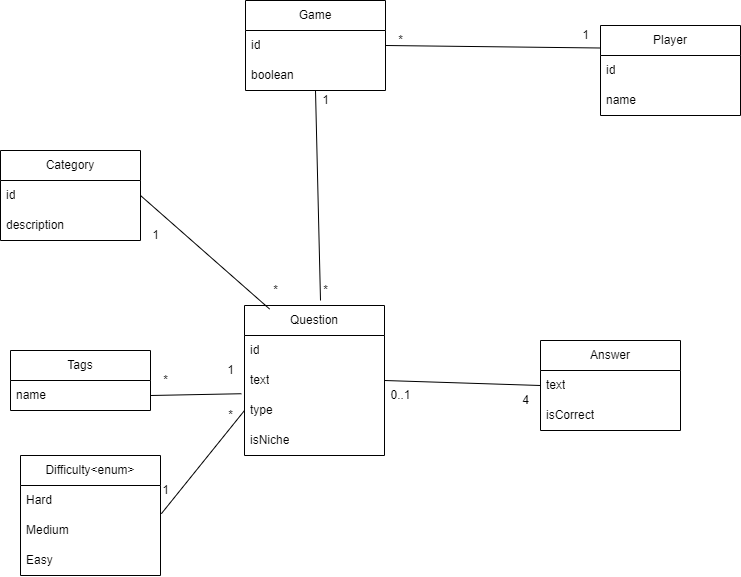

The diagram above was exported from draw.io. Its source (the exported page's mxGraphModel, read from the mxfile embedded in the PNG):
<mxGraphModel dx="1035" dy="465" grid="1" gridSize="10" guides="1" tooltips="1" connect="1" arrows="1" fold="1" page="1" pageScale="1" pageWidth="827" pageHeight="1169" math="0" shadow="0">
  <root>
    <mxCell id="0" />
    <mxCell id="1" parent="0" />
    <mxCell id="vJluRIOMhBphZJmqfDqY-2" value="Category" style="swimlane;fontStyle=0;childLayout=stackLayout;horizontal=1;startSize=30;horizontalStack=0;resizeParent=1;resizeParentMax=0;resizeLast=0;collapsible=1;marginBottom=0;whiteSpace=wrap;html=1;" vertex="1" parent="1">
      <mxGeometry x="10" y="220" width="140" height="90" as="geometry" />
    </mxCell>
    <mxCell id="vJluRIOMhBphZJmqfDqY-3" value="id" style="text;strokeColor=none;fillColor=none;align=left;verticalAlign=middle;spacingLeft=4;spacingRight=4;overflow=hidden;points=[[0,0.5],[1,0.5]];portConstraint=eastwest;rotatable=0;whiteSpace=wrap;html=1;" vertex="1" parent="vJluRIOMhBphZJmqfDqY-2">
      <mxGeometry y="30" width="140" height="30" as="geometry" />
    </mxCell>
    <mxCell id="vJluRIOMhBphZJmqfDqY-4" value="description" style="text;strokeColor=none;fillColor=none;align=left;verticalAlign=middle;spacingLeft=4;spacingRight=4;overflow=hidden;points=[[0,0.5],[1,0.5]];portConstraint=eastwest;rotatable=0;whiteSpace=wrap;html=1;" vertex="1" parent="vJluRIOMhBphZJmqfDqY-2">
      <mxGeometry y="60" width="140" height="30" as="geometry" />
    </mxCell>
    <mxCell id="vJluRIOMhBphZJmqfDqY-6" value="Question" style="swimlane;fontStyle=0;childLayout=stackLayout;horizontal=1;startSize=30;horizontalStack=0;resizeParent=1;resizeParentMax=0;resizeLast=0;collapsible=1;marginBottom=0;whiteSpace=wrap;html=1;" vertex="1" parent="1">
      <mxGeometry x="254" y="375" width="140" height="150" as="geometry" />
    </mxCell>
    <mxCell id="vJluRIOMhBphZJmqfDqY-7" value="id" style="text;strokeColor=none;fillColor=none;align=left;verticalAlign=middle;spacingLeft=4;spacingRight=4;overflow=hidden;points=[[0,0.5],[1,0.5]];portConstraint=eastwest;rotatable=0;whiteSpace=wrap;html=1;" vertex="1" parent="vJluRIOMhBphZJmqfDqY-6">
      <mxGeometry y="30" width="140" height="30" as="geometry" />
    </mxCell>
    <mxCell id="vJluRIOMhBphZJmqfDqY-10" value="text" style="text;strokeColor=none;fillColor=none;align=left;verticalAlign=middle;spacingLeft=4;spacingRight=4;overflow=hidden;points=[[0,0.5],[1,0.5]];portConstraint=eastwest;rotatable=0;whiteSpace=wrap;html=1;" vertex="1" parent="vJluRIOMhBphZJmqfDqY-6">
      <mxGeometry y="60" width="140" height="30" as="geometry" />
    </mxCell>
    <mxCell id="vJluRIOMhBphZJmqfDqY-24" value="type" style="text;strokeColor=none;fillColor=none;align=left;verticalAlign=middle;spacingLeft=4;spacingRight=4;overflow=hidden;points=[[0,0.5],[1,0.5]];portConstraint=eastwest;rotatable=0;whiteSpace=wrap;html=1;" vertex="1" parent="vJluRIOMhBphZJmqfDqY-6">
      <mxGeometry y="90" width="140" height="30" as="geometry" />
    </mxCell>
    <mxCell id="vJluRIOMhBphZJmqfDqY-13" value="isNiche" style="text;strokeColor=none;fillColor=none;align=left;verticalAlign=middle;spacingLeft=4;spacingRight=4;overflow=hidden;points=[[0,0.5],[1,0.5]];portConstraint=eastwest;rotatable=0;whiteSpace=wrap;html=1;" vertex="1" parent="vJluRIOMhBphZJmqfDqY-6">
      <mxGeometry y="120" width="140" height="30" as="geometry" />
    </mxCell>
    <mxCell id="vJluRIOMhBphZJmqfDqY-14" value="Answer" style="swimlane;fontStyle=0;childLayout=stackLayout;horizontal=1;startSize=30;horizontalStack=0;resizeParent=1;resizeParentMax=0;resizeLast=0;collapsible=1;marginBottom=0;whiteSpace=wrap;html=1;" vertex="1" parent="1">
      <mxGeometry x="550" y="410" width="140" height="90" as="geometry" />
    </mxCell>
    <mxCell id="vJluRIOMhBphZJmqfDqY-15" value="text" style="text;strokeColor=none;fillColor=none;align=left;verticalAlign=middle;spacingLeft=4;spacingRight=4;overflow=hidden;points=[[0,0.5],[1,0.5]];portConstraint=eastwest;rotatable=0;whiteSpace=wrap;html=1;" vertex="1" parent="vJluRIOMhBphZJmqfDqY-14">
      <mxGeometry y="30" width="140" height="30" as="geometry" />
    </mxCell>
    <mxCell id="vJluRIOMhBphZJmqfDqY-98" value="isCorrect" style="text;strokeColor=none;fillColor=none;align=left;verticalAlign=middle;spacingLeft=4;spacingRight=4;overflow=hidden;points=[[0,0.5],[1,0.5]];portConstraint=eastwest;rotatable=0;whiteSpace=wrap;html=1;" vertex="1" parent="vJluRIOMhBphZJmqfDqY-14">
      <mxGeometry y="60" width="140" height="30" as="geometry" />
    </mxCell>
    <mxCell id="vJluRIOMhBphZJmqfDqY-18" value="Tags" style="swimlane;fontStyle=0;childLayout=stackLayout;horizontal=1;startSize=30;horizontalStack=0;resizeParent=1;resizeParentMax=0;resizeLast=0;collapsible=1;marginBottom=0;whiteSpace=wrap;html=1;" vertex="1" parent="1">
      <mxGeometry x="20" y="420" width="140" height="60" as="geometry" />
    </mxCell>
    <mxCell id="vJluRIOMhBphZJmqfDqY-11" value="name" style="text;strokeColor=none;fillColor=none;align=left;verticalAlign=middle;spacingLeft=4;spacingRight=4;overflow=hidden;points=[[0,0.5],[1,0.5]];portConstraint=eastwest;rotatable=0;whiteSpace=wrap;html=1;" vertex="1" parent="vJluRIOMhBphZJmqfDqY-18">
      <mxGeometry y="30" width="140" height="30" as="geometry" />
    </mxCell>
    <mxCell id="vJluRIOMhBphZJmqfDqY-27" value="Player" style="swimlane;fontStyle=0;childLayout=stackLayout;horizontal=1;startSize=30;horizontalStack=0;resizeParent=1;resizeParentMax=0;resizeLast=0;collapsible=1;marginBottom=0;whiteSpace=wrap;html=1;" vertex="1" parent="1">
      <mxGeometry x="610" y="95" width="140" height="90" as="geometry" />
    </mxCell>
    <mxCell id="vJluRIOMhBphZJmqfDqY-28" value="id" style="text;strokeColor=none;fillColor=none;align=left;verticalAlign=middle;spacingLeft=4;spacingRight=4;overflow=hidden;points=[[0,0.5],[1,0.5]];portConstraint=eastwest;rotatable=0;whiteSpace=wrap;html=1;" vertex="1" parent="vJluRIOMhBphZJmqfDqY-27">
      <mxGeometry y="30" width="140" height="30" as="geometry" />
    </mxCell>
    <mxCell id="vJluRIOMhBphZJmqfDqY-29" value="name" style="text;strokeColor=none;fillColor=none;align=left;verticalAlign=middle;spacingLeft=4;spacingRight=4;overflow=hidden;points=[[0,0.5],[1,0.5]];portConstraint=eastwest;rotatable=0;whiteSpace=wrap;html=1;" vertex="1" parent="vJluRIOMhBphZJmqfDqY-27">
      <mxGeometry y="60" width="140" height="30" as="geometry" />
    </mxCell>
    <mxCell id="vJluRIOMhBphZJmqfDqY-43" value="*" style="text;html=1;align=center;verticalAlign=middle;resizable=0;points=[];autosize=1;strokeColor=none;fillColor=none;" vertex="1" parent="1">
      <mxGeometry x="270" y="345" width="30" height="30" as="geometry" />
    </mxCell>
    <mxCell id="vJluRIOMhBphZJmqfDqY-44" value="1" style="text;html=1;align=center;verticalAlign=middle;resizable=0;points=[];autosize=1;strokeColor=none;fillColor=none;" vertex="1" parent="1">
      <mxGeometry x="150" y="290" width="30" height="30" as="geometry" />
    </mxCell>
    <mxCell id="vJluRIOMhBphZJmqfDqY-45" value="" style="endArrow=none;html=1;rounded=0;entryX=0;entryY=0.5;entryDx=0;entryDy=0;exitX=1;exitY=0.5;exitDx=0;exitDy=0;" edge="1" parent="1" source="vJluRIOMhBphZJmqfDqY-10" target="vJluRIOMhBphZJmqfDqY-15">
      <mxGeometry width="50" height="50" relative="1" as="geometry">
        <mxPoint x="370" y="440" as="sourcePoint" />
        <mxPoint x="420" y="390" as="targetPoint" />
        <Array as="points" />
      </mxGeometry>
    </mxCell>
    <mxCell id="vJluRIOMhBphZJmqfDqY-56" value="0..1" style="text;html=1;align=center;verticalAlign=middle;resizable=0;points=[];autosize=1;strokeColor=none;fillColor=none;" vertex="1" parent="1">
      <mxGeometry x="390" y="450" width="40" height="30" as="geometry" />
    </mxCell>
    <mxCell id="vJluRIOMhBphZJmqfDqY-62" value="1" style="text;html=1;align=center;verticalAlign=middle;resizable=0;points=[];autosize=1;strokeColor=none;fillColor=none;" vertex="1" parent="1">
      <mxGeometry x="225" y="425" width="30" height="30" as="geometry" />
    </mxCell>
    <mxCell id="vJluRIOMhBphZJmqfDqY-63" value="*" style="text;html=1;align=center;verticalAlign=middle;resizable=0;points=[];autosize=1;strokeColor=none;fillColor=none;" vertex="1" parent="1">
      <mxGeometry x="160" y="435" width="30" height="30" as="geometry" />
    </mxCell>
    <mxCell id="vJluRIOMhBphZJmqfDqY-69" value="Game" style="swimlane;fontStyle=0;childLayout=stackLayout;horizontal=1;startSize=30;horizontalStack=0;resizeParent=1;resizeParentMax=0;resizeLast=0;collapsible=1;marginBottom=0;whiteSpace=wrap;html=1;" vertex="1" parent="1">
      <mxGeometry x="255" y="70" width="140" height="90" as="geometry" />
    </mxCell>
    <mxCell id="vJluRIOMhBphZJmqfDqY-70" value="id" style="text;strokeColor=none;fillColor=none;align=left;verticalAlign=middle;spacingLeft=4;spacingRight=4;overflow=hidden;points=[[0,0.5],[1,0.5]];portConstraint=eastwest;rotatable=0;whiteSpace=wrap;html=1;" vertex="1" parent="vJluRIOMhBphZJmqfDqY-69">
      <mxGeometry y="30" width="140" height="30" as="geometry" />
    </mxCell>
    <mxCell id="vJluRIOMhBphZJmqfDqY-71" value="boolean" style="text;strokeColor=none;fillColor=none;align=left;verticalAlign=middle;spacingLeft=4;spacingRight=4;overflow=hidden;points=[[0,0.5],[1,0.5]];portConstraint=eastwest;rotatable=0;whiteSpace=wrap;html=1;" vertex="1" parent="vJluRIOMhBphZJmqfDqY-69">
      <mxGeometry y="60" width="140" height="30" as="geometry" />
    </mxCell>
    <mxCell id="vJluRIOMhBphZJmqfDqY-73" value="" style="endArrow=none;html=1;rounded=0;entryX=0;entryY=0.25;entryDx=0;entryDy=0;exitX=1;exitY=0.5;exitDx=0;exitDy=0;" edge="1" parent="1" source="vJluRIOMhBphZJmqfDqY-70" target="vJluRIOMhBphZJmqfDqY-27">
      <mxGeometry width="50" height="50" relative="1" as="geometry">
        <mxPoint x="210" y="380" as="sourcePoint" />
        <mxPoint x="260" y="330" as="targetPoint" />
      </mxGeometry>
    </mxCell>
    <mxCell id="vJluRIOMhBphZJmqfDqY-74" value="1" style="text;html=1;align=center;verticalAlign=middle;resizable=0;points=[];autosize=1;strokeColor=none;fillColor=none;" vertex="1" parent="1">
      <mxGeometry x="580" y="90" width="30" height="30" as="geometry" />
    </mxCell>
    <mxCell id="vJluRIOMhBphZJmqfDqY-75" value="*" style="text;html=1;align=center;verticalAlign=middle;resizable=0;points=[];autosize=1;strokeColor=none;fillColor=none;" vertex="1" parent="1">
      <mxGeometry x="395" y="95" width="30" height="30" as="geometry" />
    </mxCell>
    <mxCell id="vJluRIOMhBphZJmqfDqY-76" value="" style="endArrow=none;html=1;rounded=0;" edge="1" parent="1">
      <mxGeometry width="50" height="50" relative="1" as="geometry">
        <mxPoint x="330" y="370" as="sourcePoint" />
        <mxPoint x="325" y="160" as="targetPoint" />
        <Array as="points" />
      </mxGeometry>
    </mxCell>
    <mxCell id="vJluRIOMhBphZJmqfDqY-77" value="1" style="text;html=1;align=center;verticalAlign=middle;resizable=0;points=[];autosize=1;strokeColor=none;fillColor=none;" vertex="1" parent="1">
      <mxGeometry x="320" y="155" width="30" height="30" as="geometry" />
    </mxCell>
    <mxCell id="vJluRIOMhBphZJmqfDqY-78" value="*" style="text;html=1;align=center;verticalAlign=middle;resizable=0;points=[];autosize=1;strokeColor=none;fillColor=none;" vertex="1" parent="1">
      <mxGeometry x="320" y="345" width="30" height="30" as="geometry" />
    </mxCell>
    <mxCell id="vJluRIOMhBphZJmqfDqY-84" value="4" style="text;html=1;align=center;verticalAlign=middle;resizable=0;points=[];autosize=1;strokeColor=none;fillColor=none;" vertex="1" parent="1">
      <mxGeometry x="520" y="455" width="30" height="30" as="geometry" />
    </mxCell>
    <mxCell id="vJluRIOMhBphZJmqfDqY-91" value="Difficulty&amp;lt;enum&amp;gt;" style="swimlane;fontStyle=0;childLayout=stackLayout;horizontal=1;startSize=30;horizontalStack=0;resizeParent=1;resizeParentMax=0;resizeLast=0;collapsible=1;marginBottom=0;whiteSpace=wrap;html=1;" vertex="1" parent="1">
      <mxGeometry x="30" y="525" width="140" height="120" as="geometry" />
    </mxCell>
    <mxCell id="vJluRIOMhBphZJmqfDqY-92" value="Hard" style="text;strokeColor=none;fillColor=none;align=left;verticalAlign=middle;spacingLeft=4;spacingRight=4;overflow=hidden;points=[[0,0.5],[1,0.5]];portConstraint=eastwest;rotatable=0;whiteSpace=wrap;html=1;" vertex="1" parent="vJluRIOMhBphZJmqfDqY-91">
      <mxGeometry y="30" width="140" height="30" as="geometry" />
    </mxCell>
    <mxCell id="vJluRIOMhBphZJmqfDqY-93" value="Medium" style="text;strokeColor=none;fillColor=none;align=left;verticalAlign=middle;spacingLeft=4;spacingRight=4;overflow=hidden;points=[[0,0.5],[1,0.5]];portConstraint=eastwest;rotatable=0;whiteSpace=wrap;html=1;" vertex="1" parent="vJluRIOMhBphZJmqfDqY-91">
      <mxGeometry y="60" width="140" height="30" as="geometry" />
    </mxCell>
    <mxCell id="vJluRIOMhBphZJmqfDqY-94" value="Easy" style="text;strokeColor=none;fillColor=none;align=left;verticalAlign=middle;spacingLeft=4;spacingRight=4;overflow=hidden;points=[[0,0.5],[1,0.5]];portConstraint=eastwest;rotatable=0;whiteSpace=wrap;html=1;" vertex="1" parent="vJluRIOMhBphZJmqfDqY-91">
      <mxGeometry y="90" width="140" height="30" as="geometry" />
    </mxCell>
    <mxCell id="vJluRIOMhBphZJmqfDqY-95" value="" style="endArrow=none;html=1;rounded=0;exitX=1.006;exitY=-0.059;exitDx=0;exitDy=0;exitPerimeter=0;entryX=0;entryY=0.5;entryDx=0;entryDy=0;" edge="1" parent="1" source="vJluRIOMhBphZJmqfDqY-93" target="vJluRIOMhBphZJmqfDqY-24">
      <mxGeometry width="50" height="50" relative="1" as="geometry">
        <mxPoint x="350" y="430" as="sourcePoint" />
        <mxPoint x="400" y="380" as="targetPoint" />
      </mxGeometry>
    </mxCell>
    <mxCell id="vJluRIOMhBphZJmqfDqY-96" value="1" style="text;html=1;align=center;verticalAlign=middle;resizable=0;points=[];autosize=1;strokeColor=none;fillColor=none;" vertex="1" parent="1">
      <mxGeometry x="160" y="545" width="30" height="30" as="geometry" />
    </mxCell>
    <mxCell id="vJluRIOMhBphZJmqfDqY-97" value="*" style="text;html=1;align=center;verticalAlign=middle;resizable=0;points=[];autosize=1;strokeColor=none;fillColor=none;" vertex="1" parent="1">
      <mxGeometry x="225" y="470" width="30" height="30" as="geometry" />
    </mxCell>
    <mxCell id="vJluRIOMhBphZJmqfDqY-100" value="" style="endArrow=none;html=1;rounded=0;exitX=1;exitY=0.5;exitDx=0;exitDy=0;entryX=-0.022;entryY=-0.059;entryDx=0;entryDy=0;entryPerimeter=0;" edge="1" parent="1" source="vJluRIOMhBphZJmqfDqY-11" target="vJluRIOMhBphZJmqfDqY-24">
      <mxGeometry width="50" height="50" relative="1" as="geometry">
        <mxPoint x="400" y="540" as="sourcePoint" />
        <mxPoint x="450" y="490" as="targetPoint" />
      </mxGeometry>
    </mxCell>
    <mxCell id="vJluRIOMhBphZJmqfDqY-101" value="" style="endArrow=none;html=1;rounded=0;entryX=1;entryY=0.5;entryDx=0;entryDy=0;exitX=0.304;exitY=1.118;exitDx=0;exitDy=0;exitPerimeter=0;" edge="1" parent="1" source="vJluRIOMhBphZJmqfDqY-43" target="vJluRIOMhBphZJmqfDqY-3">
      <mxGeometry width="50" height="50" relative="1" as="geometry">
        <mxPoint x="400" y="420" as="sourcePoint" />
        <mxPoint x="450" y="370" as="targetPoint" />
      </mxGeometry>
    </mxCell>
  </root>
</mxGraphModel>